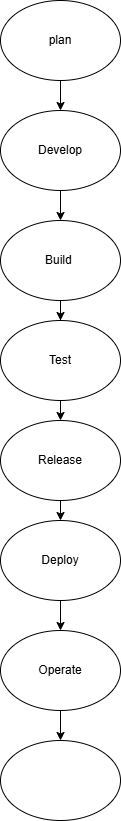

The diagram above was exported from draw.io. Its source (the exported page's mxGraphModel, read from the mxfile embedded in the PNG):
<mxGraphModel dx="1042" dy="562" grid="1" gridSize="10" guides="1" tooltips="1" connect="1" arrows="1" fold="1" page="1" pageScale="1" pageWidth="850" pageHeight="1100" math="0" shadow="0">
  <root>
    <mxCell id="0" />
    <mxCell id="1" parent="0" />
    <mxCell id="r1hawG-m6sgHOewgwZFq-3" edge="1" parent="1" source="r1hawG-m6sgHOewgwZFq-1" style="edgeStyle=orthogonalEdgeStyle;rounded=0;orthogonalLoop=1;jettySize=auto;html=1;" target="r1hawG-m6sgHOewgwZFq-2" value="">
      <mxGeometry relative="1" as="geometry" />
    </mxCell>
    <mxCell id="r1hawG-m6sgHOewgwZFq-1" parent="1" style="ellipse;whiteSpace=wrap;html=1;" value="plan" vertex="1">
      <mxGeometry height="80" width="120" x="360" y="10" as="geometry" />
    </mxCell>
    <mxCell id="r1hawG-m6sgHOewgwZFq-5" edge="1" parent="1" source="r1hawG-m6sgHOewgwZFq-2" style="edgeStyle=orthogonalEdgeStyle;rounded=0;orthogonalLoop=1;jettySize=auto;html=1;" target="r1hawG-m6sgHOewgwZFq-4" value="">
      <mxGeometry relative="1" as="geometry" />
    </mxCell>
    <mxCell id="r1hawG-m6sgHOewgwZFq-2" parent="1" style="ellipse;whiteSpace=wrap;html=1;" value="Develop" vertex="1">
      <mxGeometry height="80" width="120" x="360" y="120" as="geometry" />
    </mxCell>
    <mxCell id="r1hawG-m6sgHOewgwZFq-7" edge="1" parent="1" source="r1hawG-m6sgHOewgwZFq-4" style="edgeStyle=orthogonalEdgeStyle;rounded=0;orthogonalLoop=1;jettySize=auto;html=1;" value="">
      <mxGeometry relative="1" as="geometry">
        <mxPoint x="420" y="330" as="targetPoint" />
      </mxGeometry>
    </mxCell>
    <mxCell id="r1hawG-m6sgHOewgwZFq-4" parent="1" style="ellipse;whiteSpace=wrap;html=1;" value="Build&amp;nbsp;" vertex="1">
      <mxGeometry height="80" width="120" x="360" y="230" as="geometry" />
    </mxCell>
    <mxCell id="r1hawG-m6sgHOewgwZFq-9" edge="1" parent="1" style="edgeStyle=orthogonalEdgeStyle;rounded=0;orthogonalLoop=1;jettySize=auto;html=1;" value="">
      <mxGeometry relative="1" as="geometry">
        <mxPoint x="420" y="410" as="sourcePoint" />
        <mxPoint x="420" y="430" as="targetPoint" />
      </mxGeometry>
    </mxCell>
    <mxCell id="r1hawG-m6sgHOewgwZFq-11" edge="1" parent="1" style="edgeStyle=orthogonalEdgeStyle;rounded=0;orthogonalLoop=1;jettySize=auto;html=1;" value="">
      <mxGeometry relative="1" as="geometry">
        <mxPoint x="420" y="510" as="sourcePoint" />
        <mxPoint x="420" y="530" as="targetPoint" />
      </mxGeometry>
    </mxCell>
    <mxCell id="r1hawG-m6sgHOewgwZFq-13" edge="1" parent="1" style="edgeStyle=orthogonalEdgeStyle;rounded=0;orthogonalLoop=1;jettySize=auto;html=1;" target="r1hawG-m6sgHOewgwZFq-12" value="">
      <mxGeometry relative="1" as="geometry">
        <mxPoint x="420" y="610" as="sourcePoint" />
      </mxGeometry>
    </mxCell>
    <mxCell id="r1hawG-m6sgHOewgwZFq-15" edge="1" parent="1" source="r1hawG-m6sgHOewgwZFq-12" style="edgeStyle=orthogonalEdgeStyle;rounded=0;orthogonalLoop=1;jettySize=auto;html=1;" target="r1hawG-m6sgHOewgwZFq-14" value="">
      <mxGeometry relative="1" as="geometry" />
    </mxCell>
    <mxCell id="r1hawG-m6sgHOewgwZFq-12" parent="1" style="ellipse;whiteSpace=wrap;html=1;" value="Operate" vertex="1">
      <mxGeometry height="80" width="120" x="360" y="640" as="geometry" />
    </mxCell>
    <mxCell id="r1hawG-m6sgHOewgwZFq-14" parent="1" style="ellipse;whiteSpace=wrap;html=1;" value="" vertex="1">
      <mxGeometry height="80" width="120" x="360" y="750" as="geometry" />
    </mxCell>
    <mxCell id="r1hawG-m6sgHOewgwZFq-16" parent="1" style="ellipse;whiteSpace=wrap;html=1;" value="Test" vertex="1">
      <mxGeometry height="80" width="120" x="360" y="330" as="geometry" />
    </mxCell>
    <mxCell id="r1hawG-m6sgHOewgwZFq-17" parent="1" style="ellipse;whiteSpace=wrap;html=1;" value="Release" vertex="1">
      <mxGeometry height="80" width="120" x="360" y="430" as="geometry" />
    </mxCell>
    <mxCell id="r1hawG-m6sgHOewgwZFq-18" parent="1" style="ellipse;whiteSpace=wrap;html=1;" value="Deploy" vertex="1">
      <mxGeometry height="80" width="120" x="360" y="530" as="geometry" />
    </mxCell>
  </root>
</mxGraphModel>